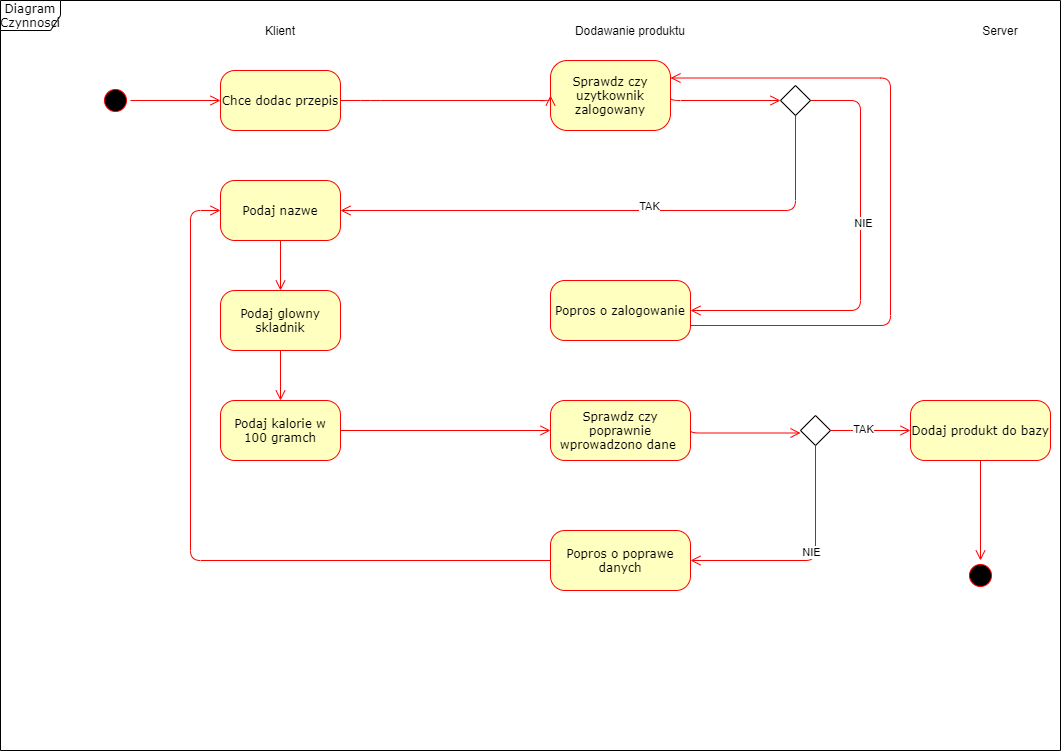

The diagram above was exported from draw.io. Its source (the exported page's mxGraphModel, read from the mxfile embedded in the PNG):
<mxGraphModel dx="1038" dy="548" grid="1" gridSize="10" guides="1" tooltips="1" connect="1" arrows="1" fold="1" page="1" pageScale="1" pageWidth="1100" pageHeight="850" background="#ffffff" math="0" shadow="0">
  <root>
    <mxCell id="0" />
    <mxCell id="1" parent="0" />
    <mxCell id="2a3bc250acf0617d-8" value="Diagram Czynnosci&lt;br&gt;" style="shape=umlFrame;whiteSpace=wrap;html=1;rounded=1;shadow=0;comic=0;labelBackgroundColor=none;strokeWidth=1;fontFamily=Verdana;fontSize=12;align=center;" parent="1" vertex="1">
      <mxGeometry x="20" y="30" width="1060" height="750" as="geometry" />
    </mxCell>
    <mxCell id="382b91b5511bd0f7-1" value="" style="ellipse;html=1;shape=startState;fillColor=#000000;strokeColor=#ff0000;rounded=1;shadow=0;comic=0;labelBackgroundColor=none;fontFamily=Verdana;fontSize=12;fontColor=#000000;align=center;direction=south;" parent="1" vertex="1">
      <mxGeometry x="120" y="115" width="30" height="30" as="geometry" />
    </mxCell>
    <mxCell id="382b91b5511bd0f7-6" value="Chce dodac przepis" style="rounded=1;whiteSpace=wrap;html=1;arcSize=24;fillColor=#ffffc0;strokeColor=#ff0000;shadow=0;comic=0;labelBackgroundColor=none;fontFamily=Verdana;fontSize=12;fontColor=#000000;align=center;" parent="1" vertex="1">
      <mxGeometry x="240" y="100" width="120" height="60" as="geometry" />
    </mxCell>
    <mxCell id="3cde6dad864a17aa-3" style="edgeStyle=orthogonalEdgeStyle;html=1;exitX=1;exitY=0.5;labelBackgroundColor=none;endArrow=open;endSize=8;strokeColor=#ff0000;fontFamily=Verdana;fontSize=12;align=left;entryX=0;entryY=0.5;entryDx=0;entryDy=0;exitDx=0;exitDy=0;" parent="1" source="382b91b5511bd0f7-7" target="MbntDTdlU74Q_FVYpxql-1" edge="1">
      <mxGeometry relative="1" as="geometry">
        <mxPoint x="690" y="215" as="targetPoint" />
        <Array as="points">
          <mxPoint x="690" y="130" />
        </Array>
      </mxGeometry>
    </mxCell>
    <mxCell id="382b91b5511bd0f7-7" value="Sprawdz czy uzytkownik zalogowany" style="rounded=1;whiteSpace=wrap;html=1;arcSize=24;fillColor=#ffffc0;strokeColor=#ff0000;shadow=0;comic=0;labelBackgroundColor=none;fontFamily=Verdana;fontSize=12;fontColor=#000000;align=center;" parent="1" vertex="1">
      <mxGeometry x="570" y="90" width="120" height="70" as="geometry" />
    </mxCell>
    <mxCell id="3cde6dad864a17aa-4" style="edgeStyle=orthogonalEdgeStyle;html=1;exitX=1;exitY=0.5;labelBackgroundColor=none;endArrow=open;endSize=8;strokeColor=#ff0000;fontFamily=Verdana;fontSize=12;align=left;exitDx=0;exitDy=0;" parent="1" source="MbntDTdlU74Q_FVYpxql-1" target="382b91b5511bd0f7-9" edge="1">
      <mxGeometry relative="1" as="geometry">
        <Array as="points">
          <mxPoint x="880" y="130" />
        </Array>
      </mxGeometry>
    </mxCell>
    <mxCell id="MbntDTdlU74Q_FVYpxql-2" value="NIE" style="edgeLabel;html=1;align=center;verticalAlign=middle;resizable=0;points=[];" vertex="1" connectable="0" parent="3cde6dad864a17aa-4">
      <mxGeometry x="-0.2016" y="2" relative="1" as="geometry">
        <mxPoint as="offset" />
      </mxGeometry>
    </mxCell>
    <mxCell id="382b91b5511bd0f7-9" value="Popros o zalogowanie" style="rounded=1;whiteSpace=wrap;html=1;arcSize=24;fillColor=#ffffc0;strokeColor=#ff0000;shadow=0;comic=0;labelBackgroundColor=none;fontFamily=Verdana;fontSize=12;fontColor=#000000;align=center;" parent="1" vertex="1">
      <mxGeometry x="570" y="310" width="140" height="60" as="geometry" />
    </mxCell>
    <mxCell id="382b91b5511bd0f7-10" value="Podaj nazwe" style="rounded=1;whiteSpace=wrap;html=1;arcSize=24;fillColor=#ffffc0;strokeColor=#ff0000;shadow=0;comic=0;labelBackgroundColor=none;fontFamily=Verdana;fontSize=12;fontColor=#000000;align=center;" parent="1" vertex="1">
      <mxGeometry x="240" y="210" width="120" height="60" as="geometry" />
    </mxCell>
    <mxCell id="3cde6dad864a17aa-5" style="edgeStyle=elbowEdgeStyle;html=1;labelBackgroundColor=none;endArrow=open;endSize=8;strokeColor=#ff0000;fontFamily=Verdana;fontSize=12;align=left;exitX=1;exitY=0.75;exitDx=0;exitDy=0;entryX=1;entryY=0.25;entryDx=0;entryDy=0;" parent="1" source="382b91b5511bd0f7-9" target="382b91b5511bd0f7-7" edge="1">
      <mxGeometry relative="1" as="geometry">
        <Array as="points">
          <mxPoint x="910" y="80" />
          <mxPoint x="990" y="190" />
          <mxPoint x="640" y="190" />
          <mxPoint x="900" y="170" />
          <mxPoint x="870" y="170" />
          <mxPoint x="840" y="170" />
          <mxPoint x="990" y="160" />
          <mxPoint x="790" y="130" />
        </Array>
      </mxGeometry>
    </mxCell>
    <mxCell id="2a3bc250acf0617d-9" style="edgeStyle=orthogonalEdgeStyle;html=1;labelBackgroundColor=none;endArrow=open;endSize=8;strokeColor=#ff0000;fontFamily=Verdana;fontSize=12;align=left;" parent="1" source="382b91b5511bd0f7-1" target="382b91b5511bd0f7-6" edge="1">
      <mxGeometry relative="1" as="geometry" />
    </mxCell>
    <mxCell id="2a3bc250acf0617d-10" style="edgeStyle=orthogonalEdgeStyle;html=1;labelBackgroundColor=none;endArrow=open;endSize=8;strokeColor=#ff0000;fontFamily=Verdana;fontSize=12;align=left;entryX=0;entryY=0.5;exitX=1;exitY=0.5;exitDx=0;exitDy=0;" parent="1" source="382b91b5511bd0f7-6" target="382b91b5511bd0f7-7" edge="1">
      <mxGeometry relative="1" as="geometry">
        <Array as="points">
          <mxPoint x="390" y="130" />
          <mxPoint x="390" y="130" />
        </Array>
      </mxGeometry>
    </mxCell>
    <mxCell id="2a3bc250acf0617d-14" style="edgeStyle=orthogonalEdgeStyle;html=1;exitX=0.5;exitY=1;entryX=1;entryY=0.5;labelBackgroundColor=none;endArrow=open;endSize=8;strokeColor=#ff0000;fontFamily=Verdana;fontSize=12;align=left;exitDx=0;exitDy=0;entryDx=0;entryDy=0;" parent="1" source="MbntDTdlU74Q_FVYpxql-1" target="382b91b5511bd0f7-10" edge="1">
      <mxGeometry relative="1" as="geometry" />
    </mxCell>
    <mxCell id="MbntDTdlU74Q_FVYpxql-3" value="TAK" style="edgeLabel;html=1;align=center;verticalAlign=middle;resizable=0;points=[];" vertex="1" connectable="0" parent="2a3bc250acf0617d-14">
      <mxGeometry x="-0.12" y="-5" relative="1" as="geometry">
        <mxPoint as="offset" />
      </mxGeometry>
    </mxCell>
    <mxCell id="MbntDTdlU74Q_FVYpxql-1" value="" style="rhombus;whiteSpace=wrap;html=1;" vertex="1" parent="1">
      <mxGeometry x="800" y="115" width="30" height="30" as="geometry" />
    </mxCell>
    <mxCell id="MbntDTdlU74Q_FVYpxql-4" value="Klient" style="text;html=1;strokeColor=none;fillColor=none;align=center;verticalAlign=middle;whiteSpace=wrap;rounded=0;" vertex="1" parent="1">
      <mxGeometry x="240" y="50" width="120" height="20" as="geometry" />
    </mxCell>
    <mxCell id="MbntDTdlU74Q_FVYpxql-5" value="Dodawanie produktu" style="text;html=1;strokeColor=none;fillColor=none;align=center;verticalAlign=middle;whiteSpace=wrap;rounded=0;" vertex="1" parent="1">
      <mxGeometry x="590" y="50" width="120" height="20" as="geometry" />
    </mxCell>
    <mxCell id="MbntDTdlU74Q_FVYpxql-7" style="edgeStyle=orthogonalEdgeStyle;html=1;labelBackgroundColor=none;endArrow=open;endSize=8;strokeColor=#ff0000;fontFamily=Verdana;fontSize=12;align=left;exitX=0.5;exitY=1;exitDx=0;exitDy=0;entryX=0.5;entryY=0;entryDx=0;entryDy=0;" edge="1" parent="1" source="382b91b5511bd0f7-10" target="MbntDTdlU74Q_FVYpxql-12">
      <mxGeometry relative="1" as="geometry">
        <Array as="points" />
        <mxPoint x="370" y="140" as="sourcePoint" />
        <mxPoint x="300" y="410" as="targetPoint" />
      </mxGeometry>
    </mxCell>
    <mxCell id="MbntDTdlU74Q_FVYpxql-12" value="Podaj glowny skladnik" style="rounded=1;whiteSpace=wrap;html=1;arcSize=24;fillColor=#ffffc0;strokeColor=#ff0000;shadow=0;comic=0;labelBackgroundColor=none;fontFamily=Verdana;fontSize=12;fontColor=#000000;align=center;" vertex="1" parent="1">
      <mxGeometry x="240" y="320" width="120" height="60" as="geometry" />
    </mxCell>
    <mxCell id="MbntDTdlU74Q_FVYpxql-13" value="Podaj kalorie w 100 gramch" style="rounded=1;whiteSpace=wrap;html=1;arcSize=24;fillColor=#ffffc0;strokeColor=#ff0000;shadow=0;comic=0;labelBackgroundColor=none;fontFamily=Verdana;fontSize=12;fontColor=#000000;align=center;" vertex="1" parent="1">
      <mxGeometry x="240" y="430" width="120" height="60" as="geometry" />
    </mxCell>
    <mxCell id="MbntDTdlU74Q_FVYpxql-14" style="edgeStyle=orthogonalEdgeStyle;html=1;labelBackgroundColor=none;endArrow=open;endSize=8;strokeColor=#ff0000;fontFamily=Verdana;fontSize=12;align=left;exitX=0.5;exitY=1;exitDx=0;exitDy=0;entryX=0.5;entryY=0;entryDx=0;entryDy=0;" edge="1" parent="1" source="MbntDTdlU74Q_FVYpxql-12" target="MbntDTdlU74Q_FVYpxql-13">
      <mxGeometry relative="1" as="geometry">
        <Array as="points" />
        <mxPoint x="310" y="280" as="sourcePoint" />
        <mxPoint x="310" y="330" as="targetPoint" />
      </mxGeometry>
    </mxCell>
    <mxCell id="MbntDTdlU74Q_FVYpxql-16" style="edgeStyle=orthogonalEdgeStyle;html=1;labelBackgroundColor=none;endArrow=open;endSize=8;strokeColor=#ff0000;fontFamily=Verdana;fontSize=12;align=left;exitX=1;exitY=0.5;exitDx=0;exitDy=0;entryX=0;entryY=0.5;entryDx=0;entryDy=0;" edge="1" parent="1" source="MbntDTdlU74Q_FVYpxql-13" target="MbntDTdlU74Q_FVYpxql-17">
      <mxGeometry relative="1" as="geometry">
        <Array as="points" />
        <mxPoint x="310" y="390" as="sourcePoint" />
        <mxPoint x="310" y="440" as="targetPoint" />
      </mxGeometry>
    </mxCell>
    <mxCell id="MbntDTdlU74Q_FVYpxql-17" value="Sprawdz czy poprawnie wprowadzono dane&amp;nbsp;" style="rounded=1;whiteSpace=wrap;html=1;arcSize=24;fillColor=#ffffc0;strokeColor=#ff0000;shadow=0;comic=0;labelBackgroundColor=none;fontFamily=Verdana;fontSize=12;fontColor=#000000;align=center;" vertex="1" parent="1">
      <mxGeometry x="570" y="430" width="140" height="60" as="geometry" />
    </mxCell>
    <mxCell id="MbntDTdlU74Q_FVYpxql-28" style="edgeStyle=orthogonalEdgeStyle;html=1;exitX=1;exitY=0.5;labelBackgroundColor=none;endArrow=open;endSize=8;strokeColor=#ff0000;fontFamily=Verdana;fontSize=12;align=left;entryX=0;entryY=0.5;entryDx=0;entryDy=0;exitDx=0;exitDy=0;" edge="1" parent="1">
      <mxGeometry relative="1" as="geometry">
        <mxPoint x="710" y="457.5" as="sourcePoint" />
        <mxPoint x="820" y="462.5" as="targetPoint" />
        <Array as="points">
          <mxPoint x="710" y="462.5" />
        </Array>
      </mxGeometry>
    </mxCell>
    <mxCell id="MbntDTdlU74Q_FVYpxql-29" value="" style="rhombus;whiteSpace=wrap;html=1;" vertex="1" parent="1">
      <mxGeometry x="820" y="445" width="30" height="30" as="geometry" />
    </mxCell>
    <mxCell id="MbntDTdlU74Q_FVYpxql-30" style="edgeStyle=orthogonalEdgeStyle;html=1;exitX=1;exitY=0.5;labelBackgroundColor=none;endArrow=open;endSize=8;strokeColor=#ff0000;fontFamily=Verdana;fontSize=12;align=left;exitDx=0;exitDy=0;entryX=0;entryY=0.5;entryDx=0;entryDy=0;" edge="1" parent="1" target="MbntDTdlU74Q_FVYpxql-35">
      <mxGeometry relative="1" as="geometry">
        <Array as="points">
          <mxPoint x="880" y="460" />
          <mxPoint x="880" y="460" />
        </Array>
        <mxPoint x="850" y="460" as="sourcePoint" />
        <mxPoint x="730" y="610" as="targetPoint" />
      </mxGeometry>
    </mxCell>
    <mxCell id="MbntDTdlU74Q_FVYpxql-31" value="TAK" style="edgeLabel;html=1;align=center;verticalAlign=middle;resizable=0;points=[];" vertex="1" connectable="0" parent="MbntDTdlU74Q_FVYpxql-30">
      <mxGeometry x="-0.2016" y="2" relative="1" as="geometry">
        <mxPoint as="offset" />
      </mxGeometry>
    </mxCell>
    <mxCell id="MbntDTdlU74Q_FVYpxql-32" style="edgeStyle=orthogonalEdgeStyle;html=1;exitX=0.5;exitY=1;entryX=1;entryY=0.5;labelBackgroundColor=none;endArrow=open;endSize=8;strokeColor=#ff0000;fontFamily=Verdana;fontSize=12;align=left;exitDx=0;exitDy=0;entryDx=0;entryDy=0;" edge="1" parent="1" source="MbntDTdlU74Q_FVYpxql-29" target="MbntDTdlU74Q_FVYpxql-38">
      <mxGeometry relative="1" as="geometry">
        <mxPoint x="857.5" y="510" as="sourcePoint" />
        <mxPoint x="402.5" y="605" as="targetPoint" />
        <Array as="points">
          <mxPoint x="835" y="590" />
        </Array>
      </mxGeometry>
    </mxCell>
    <mxCell id="MbntDTdlU74Q_FVYpxql-33" value="NIE" style="edgeLabel;html=1;align=center;verticalAlign=middle;resizable=0;points=[];" vertex="1" connectable="0" parent="MbntDTdlU74Q_FVYpxql-32">
      <mxGeometry x="-0.12" y="-5" relative="1" as="geometry">
        <mxPoint as="offset" />
      </mxGeometry>
    </mxCell>
    <mxCell id="MbntDTdlU74Q_FVYpxql-34" value="Server&lt;br&gt;" style="text;html=1;strokeColor=none;fillColor=none;align=center;verticalAlign=middle;whiteSpace=wrap;rounded=0;" vertex="1" parent="1">
      <mxGeometry x="1000" y="50" width="40" height="20" as="geometry" />
    </mxCell>
    <mxCell id="MbntDTdlU74Q_FVYpxql-35" value="Dodaj produkt do bazy" style="rounded=1;whiteSpace=wrap;html=1;arcSize=24;fillColor=#ffffc0;strokeColor=#ff0000;shadow=0;comic=0;labelBackgroundColor=none;fontFamily=Verdana;fontSize=12;fontColor=#000000;align=center;" vertex="1" parent="1">
      <mxGeometry x="930" y="430" width="140" height="60" as="geometry" />
    </mxCell>
    <mxCell id="MbntDTdlU74Q_FVYpxql-36" style="edgeStyle=orthogonalEdgeStyle;html=1;labelBackgroundColor=none;endArrow=open;endSize=8;strokeColor=#ff0000;fontFamily=Verdana;fontSize=12;align=left;exitX=0.5;exitY=1;exitDx=0;exitDy=0;" edge="1" parent="1" source="MbntDTdlU74Q_FVYpxql-35" target="MbntDTdlU74Q_FVYpxql-37">
      <mxGeometry relative="1" as="geometry">
        <mxPoint x="160" y="140" as="sourcePoint" />
        <mxPoint x="250" y="140" as="targetPoint" />
      </mxGeometry>
    </mxCell>
    <mxCell id="MbntDTdlU74Q_FVYpxql-37" value="" style="ellipse;html=1;shape=startState;fillColor=#000000;strokeColor=#ff0000;rounded=1;shadow=0;comic=0;labelBackgroundColor=none;fontFamily=Verdana;fontSize=12;fontColor=#000000;align=center;direction=south;" vertex="1" parent="1">
      <mxGeometry x="985" y="590" width="30" height="30" as="geometry" />
    </mxCell>
    <mxCell id="MbntDTdlU74Q_FVYpxql-38" value="Popros o poprawe danych" style="rounded=1;whiteSpace=wrap;html=1;arcSize=24;fillColor=#ffffc0;strokeColor=#ff0000;shadow=0;comic=0;labelBackgroundColor=none;fontFamily=Verdana;fontSize=12;fontColor=#000000;align=center;" vertex="1" parent="1">
      <mxGeometry x="570" y="560" width="140" height="60" as="geometry" />
    </mxCell>
    <mxCell id="MbntDTdlU74Q_FVYpxql-39" style="edgeStyle=orthogonalEdgeStyle;html=1;exitX=0;exitY=0.5;entryX=0;entryY=0.5;labelBackgroundColor=none;endArrow=open;endSize=8;strokeColor=#ff0000;fontFamily=Verdana;fontSize=12;align=left;exitDx=0;exitDy=0;entryDx=0;entryDy=0;" edge="1" parent="1" source="MbntDTdlU74Q_FVYpxql-38" target="382b91b5511bd0f7-10">
      <mxGeometry relative="1" as="geometry">
        <mxPoint x="845" y="485" as="sourcePoint" />
        <mxPoint x="720" y="600" as="targetPoint" />
        <Array as="points">
          <mxPoint x="210" y="590" />
          <mxPoint x="210" y="240" />
        </Array>
      </mxGeometry>
    </mxCell>
  </root>
</mxGraphModel>